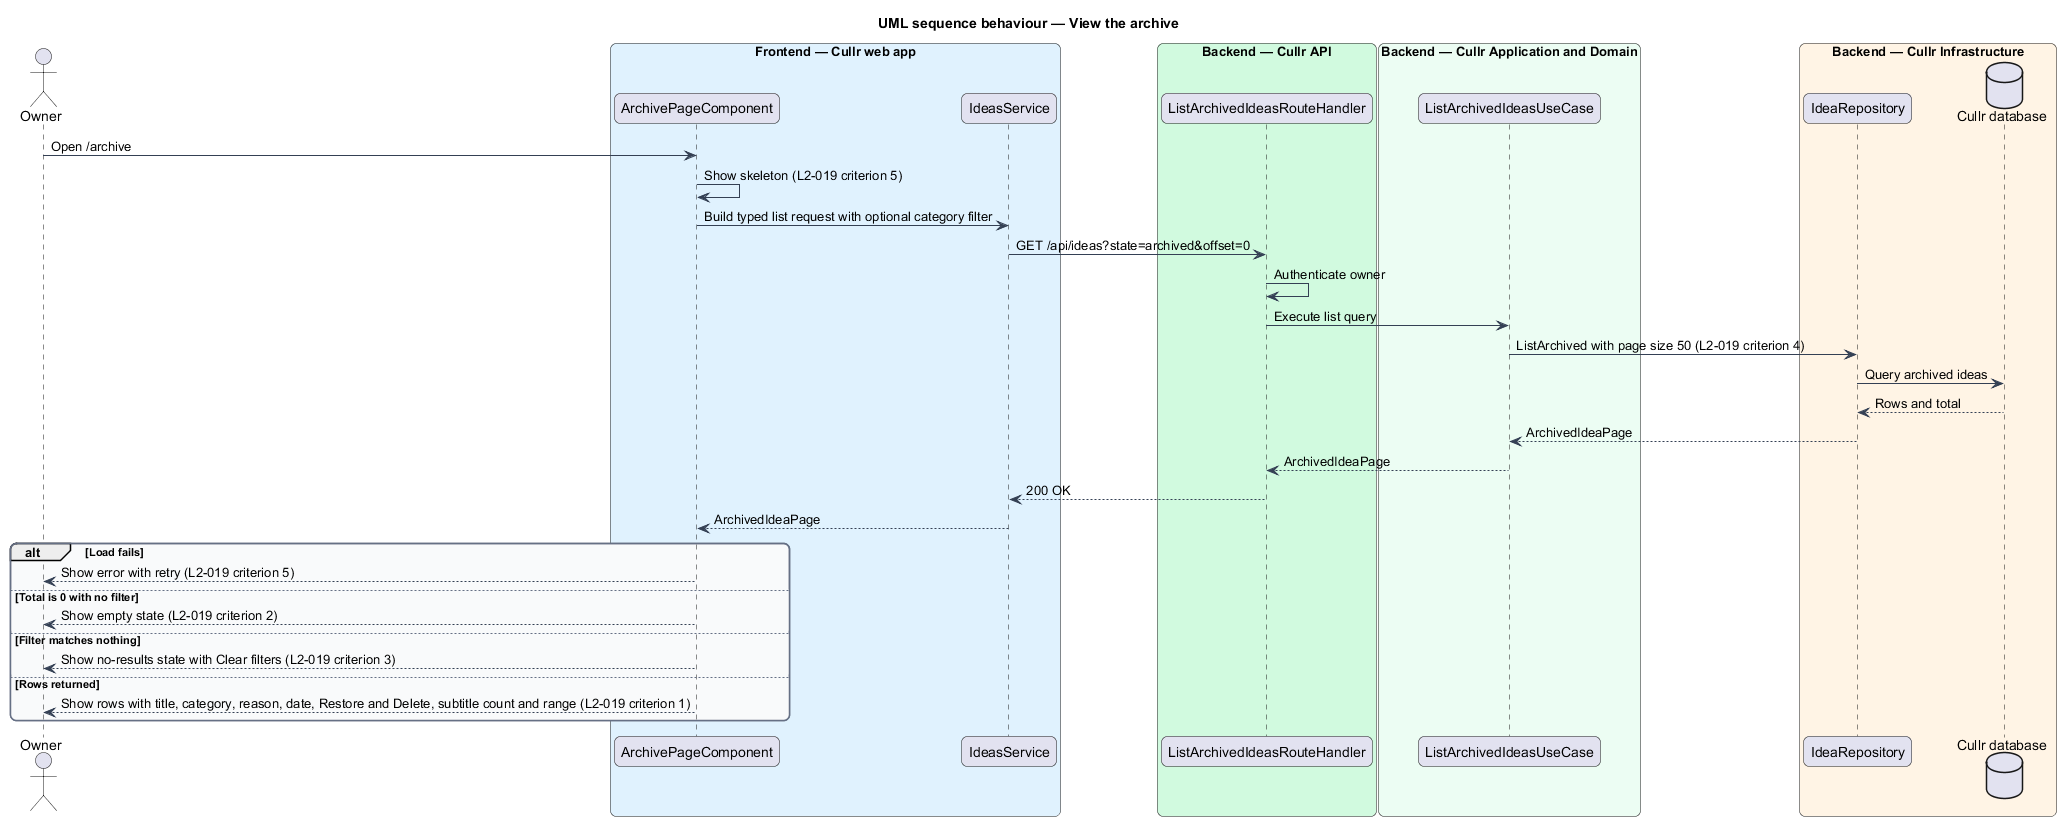

The diagram above was rendered by PlantUML. Its source (embedded in the PNG):
@startuml
title UML sequence behaviour — View the archive
skinparam backgroundColor #FFFFFF
skinparam shadowing false
skinparam roundcorner 12
skinparam defaultFontName Arial
skinparam ArrowColor #344054
skinparam rectangle {
  BorderColor #344054
  FontColor #101828
}
skinparam package {
  BorderColor #667085
  FontColor #101828
  BackgroundColor #F9FAFB
}
actor "Owner" as actor
box "Frontend — Cullr web app" #E0F2FE
  participant "ArchivePageComponent" as page
  participant "IdeasService" as client
end box
box "Backend — Cullr API" #D1FADF
  participant "ListArchivedIdeasRouteHandler" as handler
end box
box "Backend — Cullr Application and Domain" #ECFDF3
  participant "ListArchivedIdeasUseCase" as usecase
end box
box "Backend — Cullr Infrastructure" #FFF4E5
  participant "IdeaRepository" as repo
  database "Cullr database" as db
end box
actor -> page : Open /archive
page -> page : Show skeleton (L2-019 criterion 5)
page -> client : Build typed list request with optional category filter
client -> handler : GET /api/ideas?state=archived&offset=0
handler -> handler : Authenticate owner
handler -> usecase : Execute list query
usecase -> repo : ListArchived with page size 50 (L2-019 criterion 4)
repo -> db : Query archived ideas
db --> repo : Rows and total
repo --> usecase : ArchivedIdeaPage
usecase --> handler : ArchivedIdeaPage
handler --> client : 200 OK
client --> page : ArchivedIdeaPage
alt Load fails
  page --> actor : Show error with retry (L2-019 criterion 5)
else Total is 0 with no filter
  page --> actor : Show empty state (L2-019 criterion 2)
else Filter matches nothing
  page --> actor : Show no-results state with Clear filters (L2-019 criterion 3)
else Rows returned
  page --> actor : Show rows with title, category, reason, date, Restore and Delete, subtitle count and range (L2-019 criterion 1)
end
@enduml